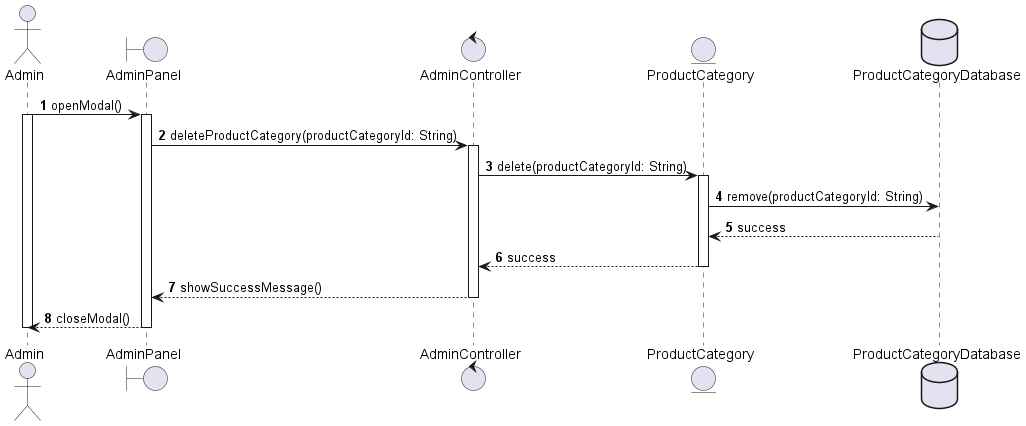

The diagram above was rendered by PlantUML. Its source (embedded in the PNG):
@startuml Delete product category
autonumber
actor Admin
boundary AdminPanel as ap
control AdminController as ac
entity ProductCategory as p
database ProductCategoryDatabase as pr
Admin -> ap++ : openModal()
Admin++
ap -> ac : deleteProductCategory(productCategoryId: String)
ac++
ac -> p : delete(productCategoryId: String)
p++
p -> pr : remove(productCategoryId: String)
pr --> p-- : success
p --> ac-- : success
ac --> ap-- : showSuccessMessage()
ap --> Admin-- : closeModal()
Admin--
@enduml